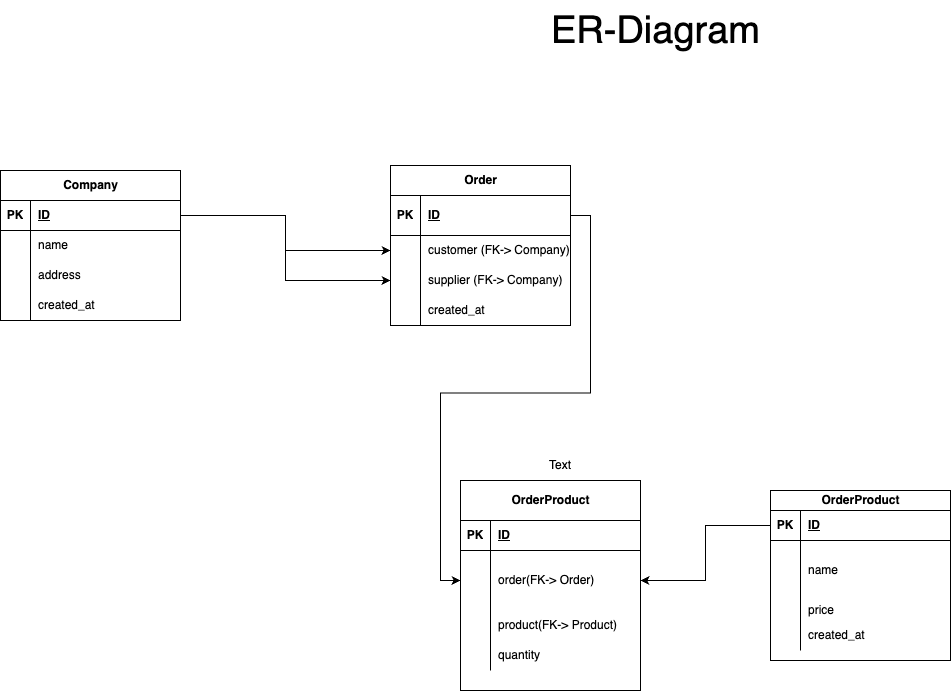

The diagram above was exported from draw.io. Its source (the exported page's mxGraphModel, read from the mxfile embedded in the PNG):
<mxGraphModel dx="1810" dy="2050" grid="1" gridSize="10" guides="1" tooltips="1" connect="1" arrows="1" fold="1" page="1" pageScale="1" pageWidth="827" pageHeight="1169" math="0" shadow="0">
  <root>
    <mxCell id="0" />
    <mxCell id="1" parent="0" />
    <mxCell id="SDq_h0EaveMZjpawd8mk-1" value="Company" style="shape=table;startSize=30;container=1;collapsible=1;childLayout=tableLayout;fixedRows=1;rowLines=0;fontStyle=1;align=center;resizeLast=1;html=1;" vertex="1" parent="1">
      <mxGeometry x="50" y="70" width="180" height="150" as="geometry" />
    </mxCell>
    <mxCell id="SDq_h0EaveMZjpawd8mk-2" value="" style="shape=tableRow;horizontal=0;startSize=0;swimlaneHead=0;swimlaneBody=0;fillColor=none;collapsible=0;dropTarget=0;points=[[0,0.5],[1,0.5]];portConstraint=eastwest;top=0;left=0;right=0;bottom=1;" vertex="1" parent="SDq_h0EaveMZjpawd8mk-1">
      <mxGeometry y="30" width="180" height="30" as="geometry" />
    </mxCell>
    <mxCell id="SDq_h0EaveMZjpawd8mk-3" value="PK" style="shape=partialRectangle;connectable=0;fillColor=none;top=0;left=0;bottom=0;right=0;fontStyle=1;overflow=hidden;whiteSpace=wrap;html=1;" vertex="1" parent="SDq_h0EaveMZjpawd8mk-2">
      <mxGeometry width="30" height="30" as="geometry">
        <mxRectangle width="30" height="30" as="alternateBounds" />
      </mxGeometry>
    </mxCell>
    <mxCell id="SDq_h0EaveMZjpawd8mk-4" value="ID" style="shape=partialRectangle;connectable=0;fillColor=none;top=0;left=0;bottom=0;right=0;align=left;spacingLeft=6;fontStyle=5;overflow=hidden;whiteSpace=wrap;html=1;" vertex="1" parent="SDq_h0EaveMZjpawd8mk-2">
      <mxGeometry x="30" width="150" height="30" as="geometry">
        <mxRectangle width="150" height="30" as="alternateBounds" />
      </mxGeometry>
    </mxCell>
    <mxCell id="SDq_h0EaveMZjpawd8mk-5" value="" style="shape=tableRow;horizontal=0;startSize=0;swimlaneHead=0;swimlaneBody=0;fillColor=none;collapsible=0;dropTarget=0;points=[[0,0.5],[1,0.5]];portConstraint=eastwest;top=0;left=0;right=0;bottom=0;" vertex="1" parent="SDq_h0EaveMZjpawd8mk-1">
      <mxGeometry y="60" width="180" height="30" as="geometry" />
    </mxCell>
    <mxCell id="SDq_h0EaveMZjpawd8mk-6" value="" style="shape=partialRectangle;connectable=0;fillColor=none;top=0;left=0;bottom=0;right=0;editable=1;overflow=hidden;whiteSpace=wrap;html=1;" vertex="1" parent="SDq_h0EaveMZjpawd8mk-5">
      <mxGeometry width="30" height="30" as="geometry">
        <mxRectangle width="30" height="30" as="alternateBounds" />
      </mxGeometry>
    </mxCell>
    <mxCell id="SDq_h0EaveMZjpawd8mk-7" value="name" style="shape=partialRectangle;connectable=0;fillColor=none;top=0;left=0;bottom=0;right=0;align=left;spacingLeft=6;overflow=hidden;whiteSpace=wrap;html=1;" vertex="1" parent="SDq_h0EaveMZjpawd8mk-5">
      <mxGeometry x="30" width="150" height="30" as="geometry">
        <mxRectangle width="150" height="30" as="alternateBounds" />
      </mxGeometry>
    </mxCell>
    <mxCell id="SDq_h0EaveMZjpawd8mk-8" value="" style="shape=tableRow;horizontal=0;startSize=0;swimlaneHead=0;swimlaneBody=0;fillColor=none;collapsible=0;dropTarget=0;points=[[0,0.5],[1,0.5]];portConstraint=eastwest;top=0;left=0;right=0;bottom=0;" vertex="1" parent="SDq_h0EaveMZjpawd8mk-1">
      <mxGeometry y="90" width="180" height="30" as="geometry" />
    </mxCell>
    <mxCell id="SDq_h0EaveMZjpawd8mk-9" value="" style="shape=partialRectangle;connectable=0;fillColor=none;top=0;left=0;bottom=0;right=0;editable=1;overflow=hidden;whiteSpace=wrap;html=1;" vertex="1" parent="SDq_h0EaveMZjpawd8mk-8">
      <mxGeometry width="30" height="30" as="geometry">
        <mxRectangle width="30" height="30" as="alternateBounds" />
      </mxGeometry>
    </mxCell>
    <mxCell id="SDq_h0EaveMZjpawd8mk-10" value="address" style="shape=partialRectangle;connectable=0;fillColor=none;top=0;left=0;bottom=0;right=0;align=left;spacingLeft=6;overflow=hidden;whiteSpace=wrap;html=1;" vertex="1" parent="SDq_h0EaveMZjpawd8mk-8">
      <mxGeometry x="30" width="150" height="30" as="geometry">
        <mxRectangle width="150" height="30" as="alternateBounds" />
      </mxGeometry>
    </mxCell>
    <mxCell id="SDq_h0EaveMZjpawd8mk-11" value="" style="shape=tableRow;horizontal=0;startSize=0;swimlaneHead=0;swimlaneBody=0;fillColor=none;collapsible=0;dropTarget=0;points=[[0,0.5],[1,0.5]];portConstraint=eastwest;top=0;left=0;right=0;bottom=0;" vertex="1" parent="SDq_h0EaveMZjpawd8mk-1">
      <mxGeometry y="120" width="180" height="30" as="geometry" />
    </mxCell>
    <mxCell id="SDq_h0EaveMZjpawd8mk-12" value="" style="shape=partialRectangle;connectable=0;fillColor=none;top=0;left=0;bottom=0;right=0;editable=1;overflow=hidden;whiteSpace=wrap;html=1;" vertex="1" parent="SDq_h0EaveMZjpawd8mk-11">
      <mxGeometry width="30" height="30" as="geometry">
        <mxRectangle width="30" height="30" as="alternateBounds" />
      </mxGeometry>
    </mxCell>
    <mxCell id="SDq_h0EaveMZjpawd8mk-13" value="created_at" style="shape=partialRectangle;connectable=0;fillColor=none;top=0;left=0;bottom=0;right=0;align=left;spacingLeft=6;overflow=hidden;whiteSpace=wrap;html=1;" vertex="1" parent="SDq_h0EaveMZjpawd8mk-11">
      <mxGeometry x="30" width="150" height="30" as="geometry">
        <mxRectangle width="150" height="30" as="alternateBounds" />
      </mxGeometry>
    </mxCell>
    <mxCell id="SDq_h0EaveMZjpawd8mk-15" value="Order" style="shape=table;startSize=30;container=1;collapsible=1;childLayout=tableLayout;fixedRows=1;rowLines=0;fontStyle=1;align=center;resizeLast=1;html=1;" vertex="1" parent="1">
      <mxGeometry x="440" y="65" width="180" height="160" as="geometry" />
    </mxCell>
    <mxCell id="SDq_h0EaveMZjpawd8mk-16" value="" style="shape=tableRow;horizontal=0;startSize=0;swimlaneHead=0;swimlaneBody=0;fillColor=none;collapsible=0;dropTarget=0;points=[[0,0.5],[1,0.5]];portConstraint=eastwest;top=0;left=0;right=0;bottom=1;" vertex="1" parent="SDq_h0EaveMZjpawd8mk-15">
      <mxGeometry y="30" width="180" height="40" as="geometry" />
    </mxCell>
    <mxCell id="SDq_h0EaveMZjpawd8mk-17" value="PK" style="shape=partialRectangle;connectable=0;fillColor=none;top=0;left=0;bottom=0;right=0;fontStyle=1;overflow=hidden;whiteSpace=wrap;html=1;" vertex="1" parent="SDq_h0EaveMZjpawd8mk-16">
      <mxGeometry width="30" height="40" as="geometry">
        <mxRectangle width="30" height="40" as="alternateBounds" />
      </mxGeometry>
    </mxCell>
    <mxCell id="SDq_h0EaveMZjpawd8mk-18" value="ID" style="shape=partialRectangle;connectable=0;fillColor=none;top=0;left=0;bottom=0;right=0;align=left;spacingLeft=6;fontStyle=5;overflow=hidden;whiteSpace=wrap;html=1;" vertex="1" parent="SDq_h0EaveMZjpawd8mk-16">
      <mxGeometry x="30" width="150" height="40" as="geometry">
        <mxRectangle width="150" height="40" as="alternateBounds" />
      </mxGeometry>
    </mxCell>
    <mxCell id="SDq_h0EaveMZjpawd8mk-19" value="" style="shape=tableRow;horizontal=0;startSize=0;swimlaneHead=0;swimlaneBody=0;fillColor=none;collapsible=0;dropTarget=0;points=[[0,0.5],[1,0.5]];portConstraint=eastwest;top=0;left=0;right=0;bottom=0;" vertex="1" parent="SDq_h0EaveMZjpawd8mk-15">
      <mxGeometry y="70" width="180" height="30" as="geometry" />
    </mxCell>
    <mxCell id="SDq_h0EaveMZjpawd8mk-20" value="" style="shape=partialRectangle;connectable=0;fillColor=none;top=0;left=0;bottom=0;right=0;editable=1;overflow=hidden;whiteSpace=wrap;html=1;" vertex="1" parent="SDq_h0EaveMZjpawd8mk-19">
      <mxGeometry width="30" height="30" as="geometry">
        <mxRectangle width="30" height="30" as="alternateBounds" />
      </mxGeometry>
    </mxCell>
    <mxCell id="SDq_h0EaveMZjpawd8mk-21" value="customer (FK-&amp;gt; Company)" style="shape=partialRectangle;connectable=0;fillColor=none;top=0;left=0;bottom=0;right=0;align=left;spacingLeft=6;overflow=hidden;whiteSpace=wrap;html=1;" vertex="1" parent="SDq_h0EaveMZjpawd8mk-19">
      <mxGeometry x="30" width="150" height="30" as="geometry">
        <mxRectangle width="150" height="30" as="alternateBounds" />
      </mxGeometry>
    </mxCell>
    <mxCell id="SDq_h0EaveMZjpawd8mk-22" value="" style="shape=tableRow;horizontal=0;startSize=0;swimlaneHead=0;swimlaneBody=0;fillColor=none;collapsible=0;dropTarget=0;points=[[0,0.5],[1,0.5]];portConstraint=eastwest;top=0;left=0;right=0;bottom=0;" vertex="1" parent="SDq_h0EaveMZjpawd8mk-15">
      <mxGeometry y="100" width="180" height="30" as="geometry" />
    </mxCell>
    <mxCell id="SDq_h0EaveMZjpawd8mk-23" value="" style="shape=partialRectangle;connectable=0;fillColor=none;top=0;left=0;bottom=0;right=0;editable=1;overflow=hidden;whiteSpace=wrap;html=1;" vertex="1" parent="SDq_h0EaveMZjpawd8mk-22">
      <mxGeometry width="30" height="30" as="geometry">
        <mxRectangle width="30" height="30" as="alternateBounds" />
      </mxGeometry>
    </mxCell>
    <mxCell id="SDq_h0EaveMZjpawd8mk-24" value="supplier (FK-&amp;gt; Company)" style="shape=partialRectangle;connectable=0;fillColor=none;top=0;left=0;bottom=0;right=0;align=left;spacingLeft=6;overflow=hidden;whiteSpace=wrap;html=1;" vertex="1" parent="SDq_h0EaveMZjpawd8mk-22">
      <mxGeometry x="30" width="150" height="30" as="geometry">
        <mxRectangle width="150" height="30" as="alternateBounds" />
      </mxGeometry>
    </mxCell>
    <mxCell id="SDq_h0EaveMZjpawd8mk-25" value="" style="shape=tableRow;horizontal=0;startSize=0;swimlaneHead=0;swimlaneBody=0;fillColor=none;collapsible=0;dropTarget=0;points=[[0,0.5],[1,0.5]];portConstraint=eastwest;top=0;left=0;right=0;bottom=0;" vertex="1" parent="SDq_h0EaveMZjpawd8mk-15">
      <mxGeometry y="130" width="180" height="30" as="geometry" />
    </mxCell>
    <mxCell id="SDq_h0EaveMZjpawd8mk-26" value="" style="shape=partialRectangle;connectable=0;fillColor=none;top=0;left=0;bottom=0;right=0;editable=1;overflow=hidden;whiteSpace=wrap;html=1;" vertex="1" parent="SDq_h0EaveMZjpawd8mk-25">
      <mxGeometry width="30" height="30" as="geometry">
        <mxRectangle width="30" height="30" as="alternateBounds" />
      </mxGeometry>
    </mxCell>
    <mxCell id="SDq_h0EaveMZjpawd8mk-27" value="created_at" style="shape=partialRectangle;connectable=0;fillColor=none;top=0;left=0;bottom=0;right=0;align=left;spacingLeft=6;overflow=hidden;whiteSpace=wrap;html=1;" vertex="1" parent="SDq_h0EaveMZjpawd8mk-25">
      <mxGeometry x="30" width="150" height="30" as="geometry">
        <mxRectangle width="150" height="30" as="alternateBounds" />
      </mxGeometry>
    </mxCell>
    <mxCell id="SDq_h0EaveMZjpawd8mk-28" style="edgeStyle=orthogonalEdgeStyle;rounded=0;orthogonalLoop=1;jettySize=auto;html=1;" edge="1" parent="1" source="SDq_h0EaveMZjpawd8mk-2" target="SDq_h0EaveMZjpawd8mk-19">
      <mxGeometry relative="1" as="geometry" />
    </mxCell>
    <mxCell id="SDq_h0EaveMZjpawd8mk-29" style="edgeStyle=orthogonalEdgeStyle;rounded=0;orthogonalLoop=1;jettySize=auto;html=1;entryX=0;entryY=0.5;entryDx=0;entryDy=0;" edge="1" parent="1" source="SDq_h0EaveMZjpawd8mk-2" target="SDq_h0EaveMZjpawd8mk-22">
      <mxGeometry relative="1" as="geometry" />
    </mxCell>
    <mxCell id="SDq_h0EaveMZjpawd8mk-30" value="OrderProduct" style="shape=table;startSize=40;container=1;collapsible=1;childLayout=tableLayout;fixedRows=1;rowLines=0;fontStyle=1;align=center;resizeLast=1;html=1;" vertex="1" parent="1">
      <mxGeometry x="510" y="380" width="180" height="210" as="geometry" />
    </mxCell>
    <mxCell id="SDq_h0EaveMZjpawd8mk-31" value="" style="shape=tableRow;horizontal=0;startSize=0;swimlaneHead=0;swimlaneBody=0;fillColor=none;collapsible=0;dropTarget=0;points=[[0,0.5],[1,0.5]];portConstraint=eastwest;top=0;left=0;right=0;bottom=1;" vertex="1" parent="SDq_h0EaveMZjpawd8mk-30">
      <mxGeometry y="40" width="180" height="30" as="geometry" />
    </mxCell>
    <mxCell id="SDq_h0EaveMZjpawd8mk-32" value="PK" style="shape=partialRectangle;connectable=0;fillColor=none;top=0;left=0;bottom=0;right=0;fontStyle=1;overflow=hidden;whiteSpace=wrap;html=1;" vertex="1" parent="SDq_h0EaveMZjpawd8mk-31">
      <mxGeometry width="30" height="30" as="geometry">
        <mxRectangle width="30" height="30" as="alternateBounds" />
      </mxGeometry>
    </mxCell>
    <mxCell id="SDq_h0EaveMZjpawd8mk-33" value="ID" style="shape=partialRectangle;connectable=0;fillColor=none;top=0;left=0;bottom=0;right=0;align=left;spacingLeft=6;fontStyle=5;overflow=hidden;whiteSpace=wrap;html=1;" vertex="1" parent="SDq_h0EaveMZjpawd8mk-31">
      <mxGeometry x="30" width="150" height="30" as="geometry">
        <mxRectangle width="150" height="30" as="alternateBounds" />
      </mxGeometry>
    </mxCell>
    <mxCell id="SDq_h0EaveMZjpawd8mk-34" value="" style="shape=tableRow;horizontal=0;startSize=0;swimlaneHead=0;swimlaneBody=0;fillColor=none;collapsible=0;dropTarget=0;points=[[0,0.5],[1,0.5]];portConstraint=eastwest;top=0;left=0;right=0;bottom=0;" vertex="1" parent="SDq_h0EaveMZjpawd8mk-30">
      <mxGeometry y="70" width="180" height="60" as="geometry" />
    </mxCell>
    <mxCell id="SDq_h0EaveMZjpawd8mk-35" value="" style="shape=partialRectangle;connectable=0;fillColor=none;top=0;left=0;bottom=0;right=0;editable=1;overflow=hidden;whiteSpace=wrap;html=1;" vertex="1" parent="SDq_h0EaveMZjpawd8mk-34">
      <mxGeometry width="30" height="60" as="geometry">
        <mxRectangle width="30" height="60" as="alternateBounds" />
      </mxGeometry>
    </mxCell>
    <mxCell id="SDq_h0EaveMZjpawd8mk-36" value="order(FK-&amp;gt; Order)" style="shape=partialRectangle;connectable=0;fillColor=none;top=0;left=0;bottom=0;right=0;align=left;spacingLeft=6;overflow=hidden;whiteSpace=wrap;html=1;" vertex="1" parent="SDq_h0EaveMZjpawd8mk-34">
      <mxGeometry x="30" width="150" height="60" as="geometry">
        <mxRectangle width="150" height="60" as="alternateBounds" />
      </mxGeometry>
    </mxCell>
    <mxCell id="SDq_h0EaveMZjpawd8mk-37" value="" style="shape=tableRow;horizontal=0;startSize=0;swimlaneHead=0;swimlaneBody=0;fillColor=none;collapsible=0;dropTarget=0;points=[[0,0.5],[1,0.5]];portConstraint=eastwest;top=0;left=0;right=0;bottom=0;" vertex="1" parent="SDq_h0EaveMZjpawd8mk-30">
      <mxGeometry y="130" width="180" height="30" as="geometry" />
    </mxCell>
    <mxCell id="SDq_h0EaveMZjpawd8mk-38" value="" style="shape=partialRectangle;connectable=0;fillColor=none;top=0;left=0;bottom=0;right=0;editable=1;overflow=hidden;whiteSpace=wrap;html=1;" vertex="1" parent="SDq_h0EaveMZjpawd8mk-37">
      <mxGeometry width="30" height="30" as="geometry">
        <mxRectangle width="30" height="30" as="alternateBounds" />
      </mxGeometry>
    </mxCell>
    <mxCell id="SDq_h0EaveMZjpawd8mk-39" value="product(FK-&amp;gt; Product)" style="shape=partialRectangle;connectable=0;fillColor=none;top=0;left=0;bottom=0;right=0;align=left;spacingLeft=6;overflow=hidden;whiteSpace=wrap;html=1;" vertex="1" parent="SDq_h0EaveMZjpawd8mk-37">
      <mxGeometry x="30" width="150" height="30" as="geometry">
        <mxRectangle width="150" height="30" as="alternateBounds" />
      </mxGeometry>
    </mxCell>
    <mxCell id="SDq_h0EaveMZjpawd8mk-40" value="" style="shape=tableRow;horizontal=0;startSize=0;swimlaneHead=0;swimlaneBody=0;fillColor=none;collapsible=0;dropTarget=0;points=[[0,0.5],[1,0.5]];portConstraint=eastwest;top=0;left=0;right=0;bottom=0;" vertex="1" parent="SDq_h0EaveMZjpawd8mk-30">
      <mxGeometry y="160" width="180" height="30" as="geometry" />
    </mxCell>
    <mxCell id="SDq_h0EaveMZjpawd8mk-41" value="" style="shape=partialRectangle;connectable=0;fillColor=none;top=0;left=0;bottom=0;right=0;editable=1;overflow=hidden;whiteSpace=wrap;html=1;" vertex="1" parent="SDq_h0EaveMZjpawd8mk-40">
      <mxGeometry width="30" height="30" as="geometry">
        <mxRectangle width="30" height="30" as="alternateBounds" />
      </mxGeometry>
    </mxCell>
    <mxCell id="SDq_h0EaveMZjpawd8mk-42" value="quantity" style="shape=partialRectangle;connectable=0;fillColor=none;top=0;left=0;bottom=0;right=0;align=left;spacingLeft=6;overflow=hidden;whiteSpace=wrap;html=1;" vertex="1" parent="SDq_h0EaveMZjpawd8mk-40">
      <mxGeometry x="30" width="150" height="30" as="geometry">
        <mxRectangle width="150" height="30" as="alternateBounds" />
      </mxGeometry>
    </mxCell>
    <mxCell id="SDq_h0EaveMZjpawd8mk-44" style="edgeStyle=orthogonalEdgeStyle;rounded=0;orthogonalLoop=1;jettySize=auto;html=1;entryX=0;entryY=0.5;entryDx=0;entryDy=0;" edge="1" parent="1" source="SDq_h0EaveMZjpawd8mk-16" target="SDq_h0EaveMZjpawd8mk-34">
      <mxGeometry relative="1" as="geometry" />
    </mxCell>
    <mxCell id="SDq_h0EaveMZjpawd8mk-58" value="OrderProduct" style="shape=table;startSize=20;container=1;collapsible=1;childLayout=tableLayout;fixedRows=1;rowLines=0;fontStyle=1;align=center;resizeLast=1;html=1;" vertex="1" parent="1">
      <mxGeometry x="820" y="390" width="180" height="170" as="geometry" />
    </mxCell>
    <mxCell id="SDq_h0EaveMZjpawd8mk-59" value="" style="shape=tableRow;horizontal=0;startSize=0;swimlaneHead=0;swimlaneBody=0;fillColor=none;collapsible=0;dropTarget=0;points=[[0,0.5],[1,0.5]];portConstraint=eastwest;top=0;left=0;right=0;bottom=1;" vertex="1" parent="SDq_h0EaveMZjpawd8mk-58">
      <mxGeometry y="20" width="180" height="30" as="geometry" />
    </mxCell>
    <mxCell id="SDq_h0EaveMZjpawd8mk-60" value="PK" style="shape=partialRectangle;connectable=0;fillColor=none;top=0;left=0;bottom=0;right=0;fontStyle=1;overflow=hidden;whiteSpace=wrap;html=1;" vertex="1" parent="SDq_h0EaveMZjpawd8mk-59">
      <mxGeometry width="30" height="30" as="geometry">
        <mxRectangle width="30" height="30" as="alternateBounds" />
      </mxGeometry>
    </mxCell>
    <mxCell id="SDq_h0EaveMZjpawd8mk-61" value="ID" style="shape=partialRectangle;connectable=0;fillColor=none;top=0;left=0;bottom=0;right=0;align=left;spacingLeft=6;fontStyle=5;overflow=hidden;whiteSpace=wrap;html=1;" vertex="1" parent="SDq_h0EaveMZjpawd8mk-59">
      <mxGeometry x="30" width="150" height="30" as="geometry">
        <mxRectangle width="150" height="30" as="alternateBounds" />
      </mxGeometry>
    </mxCell>
    <mxCell id="SDq_h0EaveMZjpawd8mk-62" value="" style="shape=tableRow;horizontal=0;startSize=0;swimlaneHead=0;swimlaneBody=0;fillColor=none;collapsible=0;dropTarget=0;points=[[0,0.5],[1,0.5]];portConstraint=eastwest;top=0;left=0;right=0;bottom=0;" vertex="1" parent="SDq_h0EaveMZjpawd8mk-58">
      <mxGeometry y="50" width="180" height="60" as="geometry" />
    </mxCell>
    <mxCell id="SDq_h0EaveMZjpawd8mk-63" value="" style="shape=partialRectangle;connectable=0;fillColor=none;top=0;left=0;bottom=0;right=0;editable=1;overflow=hidden;whiteSpace=wrap;html=1;" vertex="1" parent="SDq_h0EaveMZjpawd8mk-62">
      <mxGeometry width="30" height="60" as="geometry">
        <mxRectangle width="30" height="60" as="alternateBounds" />
      </mxGeometry>
    </mxCell>
    <mxCell id="SDq_h0EaveMZjpawd8mk-64" value="name" style="shape=partialRectangle;connectable=0;fillColor=none;top=0;left=0;bottom=0;right=0;align=left;spacingLeft=6;overflow=hidden;whiteSpace=wrap;html=1;" vertex="1" parent="SDq_h0EaveMZjpawd8mk-62">
      <mxGeometry x="30" width="150" height="60" as="geometry">
        <mxRectangle width="150" height="60" as="alternateBounds" />
      </mxGeometry>
    </mxCell>
    <mxCell id="SDq_h0EaveMZjpawd8mk-65" value="" style="shape=tableRow;horizontal=0;startSize=0;swimlaneHead=0;swimlaneBody=0;fillColor=none;collapsible=0;dropTarget=0;points=[[0,0.5],[1,0.5]];portConstraint=eastwest;top=0;left=0;right=0;bottom=0;" vertex="1" parent="SDq_h0EaveMZjpawd8mk-58">
      <mxGeometry y="110" width="180" height="20" as="geometry" />
    </mxCell>
    <mxCell id="SDq_h0EaveMZjpawd8mk-66" value="" style="shape=partialRectangle;connectable=0;fillColor=none;top=0;left=0;bottom=0;right=0;editable=1;overflow=hidden;whiteSpace=wrap;html=1;" vertex="1" parent="SDq_h0EaveMZjpawd8mk-65">
      <mxGeometry width="30" height="20" as="geometry">
        <mxRectangle width="30" height="20" as="alternateBounds" />
      </mxGeometry>
    </mxCell>
    <mxCell id="SDq_h0EaveMZjpawd8mk-67" value="price" style="shape=partialRectangle;connectable=0;fillColor=none;top=0;left=0;bottom=0;right=0;align=left;spacingLeft=6;overflow=hidden;whiteSpace=wrap;html=1;" vertex="1" parent="SDq_h0EaveMZjpawd8mk-65">
      <mxGeometry x="30" width="150" height="20" as="geometry">
        <mxRectangle width="150" height="20" as="alternateBounds" />
      </mxGeometry>
    </mxCell>
    <mxCell id="SDq_h0EaveMZjpawd8mk-68" value="" style="shape=tableRow;horizontal=0;startSize=0;swimlaneHead=0;swimlaneBody=0;fillColor=none;collapsible=0;dropTarget=0;points=[[0,0.5],[1,0.5]];portConstraint=eastwest;top=0;left=0;right=0;bottom=0;" vertex="1" parent="SDq_h0EaveMZjpawd8mk-58">
      <mxGeometry y="130" width="180" height="30" as="geometry" />
    </mxCell>
    <mxCell id="SDq_h0EaveMZjpawd8mk-69" value="" style="shape=partialRectangle;connectable=0;fillColor=none;top=0;left=0;bottom=0;right=0;editable=1;overflow=hidden;whiteSpace=wrap;html=1;" vertex="1" parent="SDq_h0EaveMZjpawd8mk-68">
      <mxGeometry width="30" height="30" as="geometry">
        <mxRectangle width="30" height="30" as="alternateBounds" />
      </mxGeometry>
    </mxCell>
    <mxCell id="SDq_h0EaveMZjpawd8mk-70" value="created_at" style="shape=partialRectangle;connectable=0;fillColor=none;top=0;left=0;bottom=0;right=0;align=left;spacingLeft=6;overflow=hidden;whiteSpace=wrap;html=1;" vertex="1" parent="SDq_h0EaveMZjpawd8mk-68">
      <mxGeometry x="30" width="150" height="30" as="geometry">
        <mxRectangle width="150" height="30" as="alternateBounds" />
      </mxGeometry>
    </mxCell>
    <mxCell id="SDq_h0EaveMZjpawd8mk-71" style="edgeStyle=orthogonalEdgeStyle;rounded=0;orthogonalLoop=1;jettySize=auto;html=1;exitX=0;exitY=0.5;exitDx=0;exitDy=0;entryX=1;entryY=0.5;entryDx=0;entryDy=0;" edge="1" parent="1" source="SDq_h0EaveMZjpawd8mk-59" target="SDq_h0EaveMZjpawd8mk-34">
      <mxGeometry relative="1" as="geometry" />
    </mxCell>
    <mxCell id="SDq_h0EaveMZjpawd8mk-72" value="Text" style="text;html=1;align=center;verticalAlign=middle;whiteSpace=wrap;rounded=0;" vertex="1" parent="1">
      <mxGeometry x="580" y="350" width="60" height="30" as="geometry" />
    </mxCell>
    <mxCell id="SDq_h0EaveMZjpawd8mk-73" value="&lt;font style=&quot;font-size: 38px;&quot;&gt;ER-Diagram&lt;/font&gt;" style="text;html=1;align=center;verticalAlign=middle;resizable=0;points=[];autosize=1;strokeColor=none;fillColor=none;" vertex="1" parent="1">
      <mxGeometry x="590" y="-100" width="230" height="60" as="geometry" />
    </mxCell>
  </root>
</mxGraphModel>